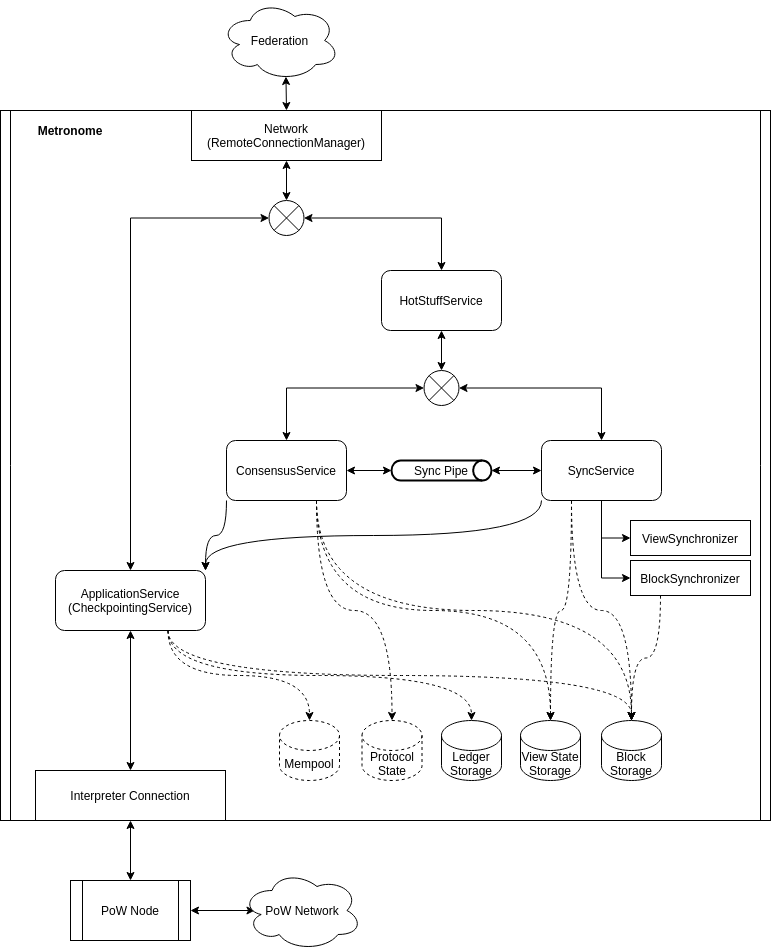

The diagram above was exported from draw.io. Its source (the exported page's mxGraphModel, read from the mxfile embedded in the PNG):
<mxGraphModel dx="1422" dy="772" grid="1" gridSize="10" guides="1" tooltips="1" connect="1" arrows="1" fold="1" page="1" pageScale="1" pageWidth="827" pageHeight="1169" math="0" shadow="0">
  <root>
    <mxCell id="0" />
    <mxCell id="1" parent="0" />
    <mxCell id="vHfeLPWYHNKluIwb89dr-64" value="" style="shape=process;whiteSpace=wrap;html=1;backgroundOutline=1;glass=0;size=0.012987012987012988;" vertex="1" parent="1">
      <mxGeometry x="10" y="150" width="770" height="710" as="geometry" />
    </mxCell>
    <mxCell id="vHfeLPWYHNKluIwb89dr-3" value="Federation" style="ellipse;shape=cloud;whiteSpace=wrap;html=1;" vertex="1" parent="1">
      <mxGeometry x="230" y="40" width="119" height="80" as="geometry" />
    </mxCell>
    <mxCell id="vHfeLPWYHNKluIwb89dr-10" style="edgeStyle=orthogonalEdgeStyle;rounded=0;orthogonalLoop=1;jettySize=auto;html=1;exitX=0.5;exitY=1;exitDx=0;exitDy=0;entryX=0.5;entryY=0;entryDx=0;entryDy=0;startArrow=classic;startFill=1;" edge="1" parent="1" source="vHfeLPWYHNKluIwb89dr-4" target="vHfeLPWYHNKluIwb89dr-9">
      <mxGeometry relative="1" as="geometry" />
    </mxCell>
    <mxCell id="vHfeLPWYHNKluIwb89dr-11" style="edgeStyle=orthogonalEdgeStyle;rounded=0;orthogonalLoop=1;jettySize=auto;html=1;exitX=0.5;exitY=0;exitDx=0;exitDy=0;entryX=0.55;entryY=0.95;entryDx=0;entryDy=0;entryPerimeter=0;startArrow=classic;startFill=1;" edge="1" parent="1" source="vHfeLPWYHNKluIwb89dr-4" target="vHfeLPWYHNKluIwb89dr-3">
      <mxGeometry relative="1" as="geometry" />
    </mxCell>
    <mxCell id="vHfeLPWYHNKluIwb89dr-4" value="Network&lt;br&gt;(RemoteConnectionManager)" style="rounded=0;whiteSpace=wrap;html=1;" vertex="1" parent="1">
      <mxGeometry x="201" y="150" width="190" height="50" as="geometry" />
    </mxCell>
    <mxCell id="vHfeLPWYHNKluIwb89dr-54" style="edgeStyle=orthogonalEdgeStyle;rounded=0;orthogonalLoop=1;jettySize=auto;html=1;exitX=0.5;exitY=1;exitDx=0;exitDy=0;entryX=0.5;entryY=0;entryDx=0;entryDy=0;startArrow=classic;startFill=1;strokeWidth=1;" edge="1" parent="1" source="vHfeLPWYHNKluIwb89dr-8" target="vHfeLPWYHNKluIwb89dr-15">
      <mxGeometry relative="1" as="geometry" />
    </mxCell>
    <mxCell id="vHfeLPWYHNKluIwb89dr-8" value="HotStuffService" style="rounded=1;whiteSpace=wrap;html=1;" vertex="1" parent="1">
      <mxGeometry x="391" y="310" width="120" height="60" as="geometry" />
    </mxCell>
    <mxCell id="vHfeLPWYHNKluIwb89dr-12" style="edgeStyle=orthogonalEdgeStyle;rounded=0;orthogonalLoop=1;jettySize=auto;html=1;exitX=1;exitY=0.5;exitDx=0;exitDy=0;entryX=0.5;entryY=0;entryDx=0;entryDy=0;startArrow=classic;startFill=1;" edge="1" parent="1" source="vHfeLPWYHNKluIwb89dr-9" target="vHfeLPWYHNKluIwb89dr-8">
      <mxGeometry relative="1" as="geometry" />
    </mxCell>
    <mxCell id="vHfeLPWYHNKluIwb89dr-9" value="" style="shape=sumEllipse;perimeter=ellipsePerimeter;whiteSpace=wrap;html=1;backgroundOutline=1;" vertex="1" parent="1">
      <mxGeometry x="278.5" y="240" width="35" height="35" as="geometry" />
    </mxCell>
    <mxCell id="vHfeLPWYHNKluIwb89dr-14" style="edgeStyle=orthogonalEdgeStyle;rounded=0;orthogonalLoop=1;jettySize=auto;html=1;exitX=0.5;exitY=0;exitDx=0;exitDy=0;entryX=0;entryY=0.5;entryDx=0;entryDy=0;startArrow=classic;startFill=1;" edge="1" parent="1" source="vHfeLPWYHNKluIwb89dr-13" target="vHfeLPWYHNKluIwb89dr-9">
      <mxGeometry relative="1" as="geometry" />
    </mxCell>
    <mxCell id="vHfeLPWYHNKluIwb89dr-22" style="edgeStyle=orthogonalEdgeStyle;rounded=0;orthogonalLoop=1;jettySize=auto;html=1;exitX=0.5;exitY=1;exitDx=0;exitDy=0;startArrow=classic;startFill=1;" edge="1" parent="1" source="vHfeLPWYHNKluIwb89dr-13" target="vHfeLPWYHNKluIwb89dr-21">
      <mxGeometry relative="1" as="geometry" />
    </mxCell>
    <mxCell id="vHfeLPWYHNKluIwb89dr-40" style="edgeStyle=orthogonalEdgeStyle;curved=1;rounded=0;orthogonalLoop=1;jettySize=auto;html=1;exitX=0.75;exitY=1;exitDx=0;exitDy=0;entryX=0.5;entryY=0;entryDx=0;entryDy=0;entryPerimeter=0;dashed=1;startArrow=none;startFill=0;" edge="1" parent="1" source="vHfeLPWYHNKluIwb89dr-13" target="vHfeLPWYHNKluIwb89dr-25">
      <mxGeometry relative="1" as="geometry" />
    </mxCell>
    <mxCell id="vHfeLPWYHNKluIwb89dr-41" style="edgeStyle=orthogonalEdgeStyle;curved=1;rounded=0;orthogonalLoop=1;jettySize=auto;html=1;exitX=0.75;exitY=1;exitDx=0;exitDy=0;entryX=0.5;entryY=0;entryDx=0;entryDy=0;entryPerimeter=0;dashed=1;startArrow=none;startFill=0;" edge="1" parent="1" source="vHfeLPWYHNKluIwb89dr-13" target="vHfeLPWYHNKluIwb89dr-23">
      <mxGeometry relative="1" as="geometry" />
    </mxCell>
    <mxCell id="vHfeLPWYHNKluIwb89dr-76" style="edgeStyle=orthogonalEdgeStyle;curved=1;rounded=0;orthogonalLoop=1;jettySize=auto;html=1;exitX=0.75;exitY=1;exitDx=0;exitDy=0;entryX=0.5;entryY=0;entryDx=0;entryDy=0;entryPerimeter=0;dashed=1;startArrow=none;startFill=0;strokeWidth=1;" edge="1" parent="1" source="vHfeLPWYHNKluIwb89dr-13" target="vHfeLPWYHNKluIwb89dr-67">
      <mxGeometry relative="1" as="geometry" />
    </mxCell>
    <mxCell id="vHfeLPWYHNKluIwb89dr-13" value="ApplicationService&lt;br&gt;(CheckpointingService)" style="rounded=1;whiteSpace=wrap;html=1;" vertex="1" parent="1">
      <mxGeometry x="65" y="610" width="150" height="60" as="geometry" />
    </mxCell>
    <mxCell id="vHfeLPWYHNKluIwb89dr-15" value="" style="shape=sumEllipse;perimeter=ellipsePerimeter;whiteSpace=wrap;html=1;backgroundOutline=1;" vertex="1" parent="1">
      <mxGeometry x="433.5" y="410" width="35" height="35" as="geometry" />
    </mxCell>
    <mxCell id="vHfeLPWYHNKluIwb89dr-19" style="edgeStyle=orthogonalEdgeStyle;rounded=0;orthogonalLoop=1;jettySize=auto;html=1;exitX=0.5;exitY=0;exitDx=0;exitDy=0;entryX=0;entryY=0.5;entryDx=0;entryDy=0;startArrow=classic;startFill=1;" edge="1" parent="1" source="vHfeLPWYHNKluIwb89dr-17" target="vHfeLPWYHNKluIwb89dr-15">
      <mxGeometry relative="1" as="geometry" />
    </mxCell>
    <mxCell id="vHfeLPWYHNKluIwb89dr-28" style="edgeStyle=orthogonalEdgeStyle;rounded=0;orthogonalLoop=1;jettySize=auto;html=1;exitX=1;exitY=0.5;exitDx=0;exitDy=0;entryX=0;entryY=0.5;entryDx=0;entryDy=0;entryPerimeter=0;startArrow=classic;startFill=1;" edge="1" parent="1" source="vHfeLPWYHNKluIwb89dr-17" target="vHfeLPWYHNKluIwb89dr-27">
      <mxGeometry relative="1" as="geometry" />
    </mxCell>
    <mxCell id="vHfeLPWYHNKluIwb89dr-35" style="edgeStyle=orthogonalEdgeStyle;rounded=0;orthogonalLoop=1;jettySize=auto;html=1;exitX=0.75;exitY=1;exitDx=0;exitDy=0;entryX=0.5;entryY=0;entryDx=0;entryDy=0;entryPerimeter=0;startArrow=none;startFill=0;dashed=1;elbow=vertical;curved=1;" edge="1" parent="1" source="vHfeLPWYHNKluIwb89dr-17" target="vHfeLPWYHNKluIwb89dr-23">
      <mxGeometry relative="1" as="geometry" />
    </mxCell>
    <mxCell id="vHfeLPWYHNKluIwb89dr-36" style="edgeStyle=orthogonalEdgeStyle;rounded=0;orthogonalLoop=1;jettySize=auto;html=1;exitX=0.75;exitY=1;exitDx=0;exitDy=0;entryX=0.5;entryY=0;entryDx=0;entryDy=0;entryPerimeter=0;dashed=1;startArrow=none;startFill=0;curved=1;" edge="1" parent="1" source="vHfeLPWYHNKluIwb89dr-17" target="vHfeLPWYHNKluIwb89dr-24">
      <mxGeometry relative="1" as="geometry" />
    </mxCell>
    <mxCell id="vHfeLPWYHNKluIwb89dr-71" style="edgeStyle=orthogonalEdgeStyle;curved=1;rounded=0;orthogonalLoop=1;jettySize=auto;html=1;exitX=0;exitY=1;exitDx=0;exitDy=0;entryX=1;entryY=0;entryDx=0;entryDy=0;startArrow=none;startFill=0;strokeWidth=1;" edge="1" parent="1" source="vHfeLPWYHNKluIwb89dr-17" target="vHfeLPWYHNKluIwb89dr-13">
      <mxGeometry relative="1" as="geometry" />
    </mxCell>
    <mxCell id="vHfeLPWYHNKluIwb89dr-73" style="edgeStyle=orthogonalEdgeStyle;curved=1;rounded=0;orthogonalLoop=1;jettySize=auto;html=1;exitX=0.75;exitY=1;exitDx=0;exitDy=0;entryX=0.5;entryY=0;entryDx=0;entryDy=0;entryPerimeter=0;dashed=1;startArrow=none;startFill=0;strokeWidth=1;" edge="1" parent="1" source="vHfeLPWYHNKluIwb89dr-17" target="vHfeLPWYHNKluIwb89dr-61">
      <mxGeometry relative="1" as="geometry" />
    </mxCell>
    <mxCell id="vHfeLPWYHNKluIwb89dr-17" value="ConsensusService" style="rounded=1;whiteSpace=wrap;html=1;" vertex="1" parent="1">
      <mxGeometry x="236" y="480" width="120" height="60" as="geometry" />
    </mxCell>
    <mxCell id="vHfeLPWYHNKluIwb89dr-20" style="edgeStyle=orthogonalEdgeStyle;rounded=0;orthogonalLoop=1;jettySize=auto;html=1;exitX=0.5;exitY=0;exitDx=0;exitDy=0;entryX=1;entryY=0.5;entryDx=0;entryDy=0;startArrow=classic;startFill=1;" edge="1" parent="1" source="vHfeLPWYHNKluIwb89dr-18" target="vHfeLPWYHNKluIwb89dr-15">
      <mxGeometry relative="1" as="geometry" />
    </mxCell>
    <mxCell id="vHfeLPWYHNKluIwb89dr-33" style="edgeStyle=orthogonalEdgeStyle;rounded=0;orthogonalLoop=1;jettySize=auto;html=1;exitX=0.5;exitY=1;exitDx=0;exitDy=0;entryX=0;entryY=0.5;entryDx=0;entryDy=0;startArrow=none;startFill=0;" edge="1" parent="1" source="vHfeLPWYHNKluIwb89dr-18" target="vHfeLPWYHNKluIwb89dr-30">
      <mxGeometry relative="1" as="geometry" />
    </mxCell>
    <mxCell id="vHfeLPWYHNKluIwb89dr-34" style="edgeStyle=orthogonalEdgeStyle;rounded=0;orthogonalLoop=1;jettySize=auto;html=1;exitX=0.5;exitY=1;exitDx=0;exitDy=0;entryX=0;entryY=0.5;entryDx=0;entryDy=0;startArrow=none;startFill=0;" edge="1" parent="1" source="vHfeLPWYHNKluIwb89dr-18" target="vHfeLPWYHNKluIwb89dr-31">
      <mxGeometry relative="1" as="geometry" />
    </mxCell>
    <mxCell id="vHfeLPWYHNKluIwb89dr-37" style="edgeStyle=orthogonalEdgeStyle;rounded=0;orthogonalLoop=1;jettySize=auto;html=1;exitX=0.25;exitY=1;exitDx=0;exitDy=0;entryX=0.5;entryY=0;entryDx=0;entryDy=0;entryPerimeter=0;dashed=1;startArrow=none;startFill=0;curved=1;" edge="1" parent="1" source="vHfeLPWYHNKluIwb89dr-18" target="vHfeLPWYHNKluIwb89dr-23">
      <mxGeometry relative="1" as="geometry" />
    </mxCell>
    <mxCell id="vHfeLPWYHNKluIwb89dr-38" style="edgeStyle=orthogonalEdgeStyle;rounded=0;orthogonalLoop=1;jettySize=auto;html=1;exitX=0.25;exitY=1;exitDx=0;exitDy=0;entryX=0.5;entryY=0;entryDx=0;entryDy=0;entryPerimeter=0;dashed=1;startArrow=none;startFill=0;curved=1;" edge="1" parent="1" source="vHfeLPWYHNKluIwb89dr-18" target="vHfeLPWYHNKluIwb89dr-24">
      <mxGeometry relative="1" as="geometry" />
    </mxCell>
    <mxCell id="vHfeLPWYHNKluIwb89dr-42" style="edgeStyle=orthogonalEdgeStyle;curved=1;rounded=0;orthogonalLoop=1;jettySize=auto;html=1;exitX=0;exitY=1;exitDx=0;exitDy=0;entryX=1;entryY=0;entryDx=0;entryDy=0;startArrow=none;startFill=0;" edge="1" parent="1" source="vHfeLPWYHNKluIwb89dr-18" target="vHfeLPWYHNKluIwb89dr-13">
      <mxGeometry relative="1" as="geometry" />
    </mxCell>
    <mxCell id="vHfeLPWYHNKluIwb89dr-18" value="SyncService" style="rounded=1;whiteSpace=wrap;html=1;" vertex="1" parent="1">
      <mxGeometry x="551" y="480" width="120" height="60" as="geometry" />
    </mxCell>
    <mxCell id="vHfeLPWYHNKluIwb89dr-47" style="edgeStyle=orthogonalEdgeStyle;rounded=0;orthogonalLoop=1;jettySize=auto;html=1;exitX=0.5;exitY=1;exitDx=0;exitDy=0;entryX=0.5;entryY=0;entryDx=0;entryDy=0;startArrow=classic;startFill=1;" edge="1" parent="1" source="vHfeLPWYHNKluIwb89dr-21" target="vHfeLPWYHNKluIwb89dr-46">
      <mxGeometry relative="1" as="geometry" />
    </mxCell>
    <mxCell id="vHfeLPWYHNKluIwb89dr-21" value="Interpreter Connection" style="rounded=0;whiteSpace=wrap;html=1;" vertex="1" parent="1">
      <mxGeometry x="45" y="810" width="190" height="50" as="geometry" />
    </mxCell>
    <mxCell id="vHfeLPWYHNKluIwb89dr-23" value="Block Storage" style="shape=cylinder3;whiteSpace=wrap;html=1;boundedLbl=1;backgroundOutline=1;size=15;" vertex="1" parent="1">
      <mxGeometry x="611" y="760" width="60" height="60" as="geometry" />
    </mxCell>
    <mxCell id="vHfeLPWYHNKluIwb89dr-24" value="View State Storage" style="shape=cylinder3;whiteSpace=wrap;html=1;boundedLbl=1;backgroundOutline=1;size=15;" vertex="1" parent="1">
      <mxGeometry x="530" y="760" width="60" height="60" as="geometry" />
    </mxCell>
    <mxCell id="vHfeLPWYHNKluIwb89dr-25" value="Ledger Storage" style="shape=cylinder3;whiteSpace=wrap;html=1;boundedLbl=1;backgroundOutline=1;size=15;" vertex="1" parent="1">
      <mxGeometry x="451" y="760" width="60" height="60" as="geometry" />
    </mxCell>
    <mxCell id="vHfeLPWYHNKluIwb89dr-29" style="edgeStyle=orthogonalEdgeStyle;rounded=0;orthogonalLoop=1;jettySize=auto;html=1;exitX=1;exitY=0.5;exitDx=0;exitDy=0;exitPerimeter=0;entryX=0;entryY=0.5;entryDx=0;entryDy=0;startArrow=classic;startFill=1;" edge="1" parent="1" source="vHfeLPWYHNKluIwb89dr-27" target="vHfeLPWYHNKluIwb89dr-18">
      <mxGeometry relative="1" as="geometry" />
    </mxCell>
    <mxCell id="vHfeLPWYHNKluIwb89dr-27" value="Sync Pipe" style="strokeWidth=2;html=1;shape=mxgraph.flowchart.direct_data;whiteSpace=wrap;" vertex="1" parent="1">
      <mxGeometry x="401" y="500" width="100" height="20" as="geometry" />
    </mxCell>
    <mxCell id="vHfeLPWYHNKluIwb89dr-30" value="ViewSynchronizer" style="rounded=0;whiteSpace=wrap;html=1;" vertex="1" parent="1">
      <mxGeometry x="640" y="560" width="120" height="35" as="geometry" />
    </mxCell>
    <mxCell id="vHfeLPWYHNKluIwb89dr-39" style="edgeStyle=orthogonalEdgeStyle;curved=1;rounded=0;orthogonalLoop=1;jettySize=auto;html=1;exitX=0.25;exitY=1;exitDx=0;exitDy=0;entryX=0.5;entryY=0;entryDx=0;entryDy=0;entryPerimeter=0;dashed=1;startArrow=none;startFill=0;" edge="1" parent="1" source="vHfeLPWYHNKluIwb89dr-31" target="vHfeLPWYHNKluIwb89dr-23">
      <mxGeometry relative="1" as="geometry" />
    </mxCell>
    <mxCell id="vHfeLPWYHNKluIwb89dr-31" value="BlockSynchronizer" style="rounded=0;whiteSpace=wrap;html=1;" vertex="1" parent="1">
      <mxGeometry x="640" y="600" width="120" height="35" as="geometry" />
    </mxCell>
    <mxCell id="vHfeLPWYHNKluIwb89dr-51" style="edgeStyle=orthogonalEdgeStyle;rounded=0;orthogonalLoop=1;jettySize=auto;html=1;exitX=1;exitY=0.5;exitDx=0;exitDy=0;entryX=0.108;entryY=0.5;entryDx=0;entryDy=0;entryPerimeter=0;startArrow=classic;startFill=1;" edge="1" parent="1" source="vHfeLPWYHNKluIwb89dr-46" target="vHfeLPWYHNKluIwb89dr-48">
      <mxGeometry relative="1" as="geometry" />
    </mxCell>
    <mxCell id="vHfeLPWYHNKluIwb89dr-46" value="PoW Node" style="shape=process;whiteSpace=wrap;html=1;backgroundOutline=1;" vertex="1" parent="1">
      <mxGeometry x="80" y="920" width="120" height="60" as="geometry" />
    </mxCell>
    <mxCell id="vHfeLPWYHNKluIwb89dr-48" value="PoW Network" style="ellipse;shape=cloud;whiteSpace=wrap;html=1;" vertex="1" parent="1">
      <mxGeometry x="251.5" y="910" width="120" height="80" as="geometry" />
    </mxCell>
    <mxCell id="vHfeLPWYHNKluIwb89dr-61" value="Protocol State" style="shape=cylinder3;whiteSpace=wrap;html=1;boundedLbl=1;backgroundOutline=1;size=15;glass=1;dashed=1;" vertex="1" parent="1">
      <mxGeometry x="371.5" y="760" width="60" height="60" as="geometry" />
    </mxCell>
    <mxCell id="vHfeLPWYHNKluIwb89dr-65" value="Metronome" style="text;html=1;strokeColor=none;fillColor=none;align=center;verticalAlign=middle;whiteSpace=wrap;rounded=0;glass=0;fontStyle=1" vertex="1" parent="1">
      <mxGeometry x="60" y="160" width="40" height="20" as="geometry" />
    </mxCell>
    <mxCell id="vHfeLPWYHNKluIwb89dr-67" value="Mempool" style="shape=cylinder3;whiteSpace=wrap;html=1;boundedLbl=1;backgroundOutline=1;size=15;glass=1;dashed=1;" vertex="1" parent="1">
      <mxGeometry x="289" y="760" width="60" height="60" as="geometry" />
    </mxCell>
  </root>
</mxGraphModel>